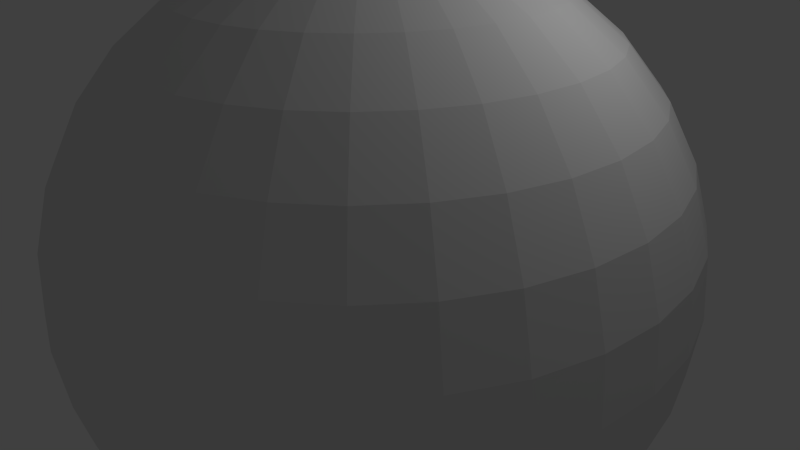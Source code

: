 # Source: bomb1.blend  (saved by Blender 2.59.0; exported with 4.5.12 LTS)
import bpy
from mathutils import Matrix  # noqa: F401  (used for matrix-valued properties, if any)

bpy.ops.wm.read_factory_settings(use_empty=True)
scene = bpy.context.scene
scene.name = 'Scene'

# ---- collections
col_collection_1 = bpy.data.collections.new('Collection 1'); scene.collection.children.link(col_collection_1)

# ---- world
world_world = bpy.data.worlds.new('World'); scene.world = world_world
world_world.color = (0.05088, 0.05088, 0.05088)
world_world.use_sun_shadow = False
world_world.sun_shadow_jitter_overblur = 0.0
world_world.cycles.sampling_method = 'MANUAL'
world_world.cycles.sample_map_resolution = 256

# ---- cameras
cam_camera = bpy.data.cameras.new('Camera')
cam_camera.clip_end = 100.0
cam_camera.lens = 35.0
cam_camera.ortho_scale = 7.314
cam_camera.dof.focus_distance = 0.0
cam_camera.dof.aperture_fstop = 128.0

# ---- lights
light_lamp = bpy.data.lights.new('Lamp', 'POINT')
light_lamp.transmission_factor = 0.0
light_lamp.cutoff_distance = 30.0
light_lamp.energy = 100.0
light_lamp.shadow_buffer_clip_start = 1.001
light_lamp.shadow_soft_size = 1.0
light_lamp.shadow_maximum_resolution = 0.006
light_lamp.use_absolute_resolution = True
light_lamp.cycles.use_multiple_importance_sampling = False

# ---- meshes
me_sphere = bpy.data.meshes.new('Sphere')
me_sphere.from_pydata([(0.0, 0.0, 1.0), (0.1913, 0.03806, -0.9808), (0.3753, 0.07466, -0.9239), (0.5449, 0.1084, -0.8315), (0.6935, 0.1379, -0.7071), (0.8155, 0.1622, -0.5556), (0.9061, 0.1802, -0.3827), (0.9619, 0.1913, -0.1951), (0.9808, 0.1951, 5.96e-08), (0.9619, 0.1913, 0.1951), (0.9061, 0.1802, 0.3827), (0.8155, 0.1622, 0.5556), (0.6935, 0.1379, 0.7071), (0.5449, 0.1084, 0.8315), (0.3753, 0.07466, 0.9239), (0.1913, 0.03806, 0.9808), (0.1802, 0.07466, 0.9808), (0.3536, 0.1464, 0.9239), (0.5133, 0.2126, 0.8315), (0.6533, 0.2706, 0.7071), (0.7682, 0.3182, 0.5556), (0.8536, 0.3536, 0.3827), (0.9061, 0.3753, 0.1951), (0.9239, 0.3827, 5.96e-08), (0.9061, 0.3753, -0.1951), (0.8536, 0.3536, -0.3827), (0.7682, 0.3182, -0.5556), (0.6533, 0.2706, -0.7071), (0.5133, 0.2126, -0.8315), (0.3536, 0.1464, -0.9239), (0.1802, 0.07466, -0.9808), (-3.01e-07, -1.247e-07, -1.0), (0.1622, 0.1084, -0.9808), (0.3182, 0.2126, -0.9239), (0.4619, 0.3087, -0.8315), (0.5879, 0.3928, -0.7071), (0.6913, 0.4619, -0.5556), (0.7682, 0.5133, -0.3827), (0.8155, 0.5449, -0.1951), (0.8315, 0.5556, 5.96e-08), (0.8155, 0.5449, 0.1951), (0.7682, 0.5133, 0.3827), (0.6913, 0.4619, 0.5556), (0.5879, 0.3928, 0.7071), (0.4619, 0.3087, 0.8315), (0.3182, 0.2126, 0.9239), (0.1622, 0.1084, 0.9808), (0.1379, 0.1379, 0.9808), (0.2706, 0.2706, 0.9239), (0.3928, 0.3928, 0.8315), (0.5, 0.5, 0.7071), (0.5879, 0.5879, 0.5556), (0.6533, 0.6533, 0.3827), (0.6935, 0.6935, 0.1951), (0.7071, 0.7071, 5.96e-08), (0.6935, 0.6935, -0.1951), (0.6533, 0.6533, -0.3827), (0.5879, 0.5879, -0.5556), (0.5, 0.5, -0.7071), (0.3928, 0.3928, -0.8315), (0.2706, 0.2706, -0.9239), (0.1379, 0.1379, -0.9808), (0.1084, 0.1622, -0.9808), (0.2126, 0.3182, -0.9239), (0.3087, 0.4619, -0.8315), (0.3928, 0.5879, -0.7071), (0.4619, 0.6913, -0.5556), (0.5133, 0.7682, -0.3827), (0.5449, 0.8155, -0.1951), (0.5556, 0.8315, 5.96e-08), (0.5449, 0.8155, 0.1951), (0.5133, 0.7682, 0.3827), (0.4619, 0.6913, 0.5556), (0.3928, 0.5879, 0.7071), (0.3087, 0.4619, 0.8315), (0.2126, 0.3182, 0.9239), (0.1084, 0.1622, 0.9808), (0.07466, 0.1802, 0.9808), (0.1464, 0.3536, 0.9239), (0.2126, 0.5133, 0.8315), (0.2706, 0.6533, 0.7071), (0.3182, 0.7682, 0.5556), (0.3536, 0.8536, 0.3827), (0.3753, 0.9061, 0.1951), (0.3827, 0.9239, 5.96e-08), (0.3753, 0.9061, -0.1951), (0.3536, 0.8536, -0.3827), (0.3182, 0.7682, -0.5556), (0.2706, 0.6533, -0.7071), (0.2126, 0.5133, -0.8315), (0.1464, 0.3536, -0.9239), (0.07466, 0.1802, -0.9808), (0.03806, 0.1913, -0.9808), (0.07466, 0.3753, -0.9239), (0.1084, 0.5449, -0.8315), (0.1379, 0.6935, -0.7071), (0.1622, 0.8155, -0.5556), (0.1802, 0.9061, -0.3827), (0.1913, 0.9619, -0.1951), (0.1951, 0.9808, 5.96e-08), (0.1913, 0.9619, 0.1951), (0.1802, 0.9061, 0.3827), (0.1622, 0.8155, 0.5556), (0.1379, 0.6935, 0.7071), (0.1084, 0.5449, 0.8315), (0.07466, 0.3753, 0.9239), (0.03806, 0.1913, 0.9808), (-1.118e-08, 0.1951, 0.9808), (-2.235e-08, 0.3827, 0.9239), (-5.215e-08, 0.5556, 0.8315), (1.49e-08, 0.7071, 0.7071), (-8.941e-08, 0.8315, 0.5556), (4.47e-08, 0.9239, 0.3827), (-8.941e-08, 0.9808, 0.1951), (-1.639e-07, 1.0, 5.96e-08), (-8.941e-08, 0.9808, -0.1951), (-7.451e-08, 0.9239, -0.3827), (-8.941e-08, 0.8315, -0.5556), (1.49e-08, 0.7071, -0.7071), (-1.49e-08, 0.5556, -0.8315), (-7.451e-09, 0.3827, -0.9239), (-1.118e-08, 0.1951, -0.9808), (-0.03806, 0.1913, -0.9808), (-0.07466, 0.3753, -0.9239), (-0.1084, 0.5449, -0.8315), (-0.1379, 0.6935, -0.7071), (-0.1622, 0.8155, -0.5556), (-0.1802, 0.9061, -0.3827), (-0.1913, 0.9619, -0.1951), (-0.1951, 0.9808, 5.96e-08), (-0.1913, 0.9619, 0.1951), (-0.1802, 0.9061, 0.3827), (-0.1622, 0.8155, 0.5556), (-0.1379, 0.6935, 0.7071), (-0.1084, 0.5449, 0.8315), (-0.07466, 0.3753, 0.9239), (-0.03806, 0.1913, 0.9808), (-0.07466, 0.1802, 0.9808), (-0.1464, 0.3536, 0.9239), (-0.2126, 0.5133, 0.8315), (-0.2706, 0.6533, 0.7071), (-0.3182, 0.7682, 0.5556), (-0.3536, 0.8536, 0.3827), (-0.3753, 0.9061, 0.1951), (-0.3827, 0.9239, 5.96e-08), (-0.3753, 0.9061, -0.1951), (-0.3536, 0.8536, -0.3827), (-0.3182, 0.7682, -0.5556), (-0.2706, 0.6533, -0.7071), (-0.2126, 0.5133, -0.8315), (-0.1464, 0.3536, -0.9239), (-0.07466, 0.1802, -0.9808), (-0.1084, 0.1622, -0.9808), (-0.2126, 0.3182, -0.9239), (-0.3087, 0.4619, -0.8315), (-0.3928, 0.5879, -0.7071), (-0.4619, 0.6913, -0.5556), (-0.5133, 0.7682, -0.3827), (-0.5449, 0.8155, -0.1951), (-0.5556, 0.8315, 5.96e-08), (-0.5449, 0.8155, 0.1951), (-0.5133, 0.7682, 0.3827), (-0.4619, 0.6913, 0.5556), (-0.3928, 0.5879, 0.7071), (-0.3087, 0.4619, 0.8315), (-0.2126, 0.3182, 0.9239), (-0.1084, 0.1622, 0.9808), (-0.1379, 0.1379, 0.9808), (-0.2706, 0.2706, 0.9239), (-0.3928, 0.3928, 0.8315), (-0.5, 0.5, 0.7071), (-0.5879, 0.5879, 0.5556), (-0.6533, 0.6533, 0.3827), (-0.6935, 0.6935, 0.1951), (-0.7071, 0.7071, 5.96e-08), (-0.6935, 0.6935, -0.1951), (-0.6533, 0.6533, -0.3827), (-0.5879, 0.5879, -0.5556), (-0.5, 0.5, -0.7071), (-0.3928, 0.3928, -0.8315), (-0.2706, 0.2706, -0.9239), (-0.1379, 0.1379, -0.9808), (-0.1622, 0.1084, -0.9808), (-0.3182, 0.2126, -0.9239), (-0.4619, 0.3087, -0.8315), (-0.5879, 0.3928, -0.7071), (-0.6913, 0.4619, -0.5556), (-0.7682, 0.5133, -0.3827), (-0.8155, 0.5449, -0.1951), (-0.8315, 0.5556, 5.96e-08), (-0.8155, 0.5449, 0.1951), (-0.7682, 0.5133, 0.3827), (-0.6913, 0.4619, 0.5556), (-0.5879, 0.3928, 0.7071), (-0.4619, 0.3087, 0.8315), (-0.3182, 0.2126, 0.9239), (-0.1622, 0.1084, 0.9808), (-0.1802, 0.07466, 0.9808), (-0.3536, 0.1464, 0.9239), (-0.5133, 0.2126, 0.8315), (-0.6533, 0.2706, 0.7071), (-0.7682, 0.3182, 0.5556), (-0.8536, 0.3536, 0.3827), (-0.9061, 0.3753, 0.1951), (-0.9239, 0.3827, 5.96e-08), (-0.9061, 0.3753, -0.1951), (-0.8536, 0.3536, -0.3827), (-0.7682, 0.3182, -0.5556), (-0.6533, 0.2706, -0.7071), (-0.5133, 0.2126, -0.8315), (-0.3536, 0.1464, -0.9239), (-0.1802, 0.07466, -0.9808), (-0.1913, 0.03806, -0.9808), (-0.3753, 0.07466, -0.9239), (-0.5449, 0.1084, -0.8315), (-0.6935, 0.1379, -0.7071), (-0.8155, 0.1622, -0.5556), (-0.9061, 0.1802, -0.3827), (-0.9619, 0.1913, -0.1951), (-0.9808, 0.1951, 5.96e-08), (-0.9619, 0.1913, 0.1951), (-0.9061, 0.1802, 0.3827), (-0.8155, 0.1622, 0.5556), (-0.6935, 0.1379, 0.7071), (-0.5449, 0.1084, 0.8315), (-0.3753, 0.07466, 0.9239), (-0.1913, 0.03806, 0.9808), (-0.1951, -7.451e-09, 0.9808), (-0.3827, -5.215e-08, 0.9239), (-0.5556, -9.686e-08, 0.8315), (-0.7071, -1.49e-08, 0.7071), (-0.8315, -1.043e-07, 0.5556), (-0.9239, 2.98e-08, 0.3827), (-0.9808, -1.341e-07, 0.1951), (-1.0, -3.278e-07, 5.96e-08), (-0.9808, -1.341e-07, -0.1951), (-0.9239, -4.47e-08, -0.3827), (-0.8315, -1.043e-07, -0.5556), (-0.7071, -1.49e-08, -0.7071), (-0.5556, -5.215e-08, -0.8315), (-0.3827, -7.451e-09, -0.9239), (-0.1951, -2.235e-08, -0.9808), (-0.1913, -0.03806, -0.9808), (-0.3753, -0.07466, -0.9239), (-0.5449, -0.1084, -0.8315), (-0.6935, -0.1379, -0.7071), (-0.8155, -0.1622, -0.5556), (-0.9061, -0.1802, -0.3827), (-0.9619, -0.1913, -0.1951), (-0.9808, -0.1951, 5.96e-08), (-0.9619, -0.1913, 0.1951), (-0.9061, -0.1802, 0.3827), (-0.8155, -0.1622, 0.5556), (-0.6935, -0.1379, 0.7071), (-0.5449, -0.1084, 0.8315), (-0.3753, -0.07466, 0.9239), (-0.1913, -0.03806, 0.9808), (-0.1802, -0.07466, 0.9808), (-0.3536, -0.1464, 0.9239), (-0.5133, -0.2126, 0.8315), (-0.6533, -0.2706, 0.7071), (-0.7682, -0.3182, 0.5556), (-0.8536, -0.3536, 0.3827), (-0.9061, -0.3753, 0.1951), (-0.9239, -0.3827, 5.96e-08), (-0.9061, -0.3753, -0.1951), (-0.8536, -0.3536, -0.3827), (-0.7682, -0.3182, -0.5556), (-0.6533, -0.2706, -0.7071), (-0.5133, -0.2126, -0.8315), (-0.3536, -0.1464, -0.9239), (-0.1802, -0.07466, -0.9808), (-0.1622, -0.1084, -0.9808), (-0.3182, -0.2126, -0.9239), (-0.4619, -0.3087, -0.8315), (-0.5879, -0.3928, -0.7071), (-0.6913, -0.4619, -0.5556), (-0.7682, -0.5133, -0.3827), (-0.8155, -0.5449, -0.1951), (-0.8315, -0.5556, 5.96e-08), (-0.8155, -0.5449, 0.1951), (-0.7682, -0.5133, 0.3827), (-0.6913, -0.4619, 0.5556), (-0.5879, -0.3928, 0.7071), (-0.4619, -0.3087, 0.8315), (-0.3182, -0.2126, 0.9239), (-0.1622, -0.1084, 0.9808), (-0.1379, -0.1379, 0.9808), (-0.2706, -0.2706, 0.9239), (-0.3928, -0.3928, 0.8315), (-0.5, -0.5, 0.7071), (-0.5879, -0.5879, 0.5556), (-0.6533, -0.6533, 0.3827), (-0.6935, -0.6935, 0.1951), (-0.7071, -0.7071, 5.96e-08), (-0.6935, -0.6935, -0.1951), (-0.6533, -0.6533, -0.3827), (-0.5879, -0.5879, -0.5556), (-0.5, -0.5, -0.7071), (-0.3928, -0.3928, -0.8315), (-0.2706, -0.2706, -0.9239), (-0.1379, -0.1379, -0.9808), (-0.1084, -0.1622, -0.9808), (-0.2126, -0.3182, -0.9239), (-0.3087, -0.4619, -0.8315), (-0.3928, -0.5879, -0.7071), (-0.4619, -0.6913, -0.5556), (-0.5133, -0.7682, -0.3827), (-0.5449, -0.8155, -0.1951), (-0.5556, -0.8315, 5.96e-08), (-0.5449, -0.8155, 0.1951), (-0.5133, -0.7682, 0.3827), (-0.4619, -0.6913, 0.5556), (-0.3928, -0.5879, 0.7071), (-0.3087, -0.4619, 0.8315), (-0.2126, -0.3182, 0.9239), (-0.1084, -0.1622, 0.9808), (-0.07466, -0.1802, 0.9808), (-0.1464, -0.3536, 0.9239), (-0.2126, -0.5133, 0.8315), (-0.2706, -0.6533, 0.7071), (-0.3182, -0.7682, 0.5556), (-0.3536, -0.8536, 0.3827), (-0.3753, -0.9061, 0.1951), (-0.3827, -0.9239, 5.96e-08), (-0.3753, -0.9061, -0.1951), (-0.3536, -0.8536, -0.3827), (-0.3182, -0.7682, -0.5556), (-0.2706, -0.6533, -0.7071), (-0.2126, -0.5133, -0.8315), (-0.1464, -0.3536, -0.9239), (-0.07466, -0.1802, -0.9808), (-0.03806, -0.1913, -0.9808), (-0.07466, -0.3753, -0.9239), (-0.1084, -0.5449, -0.8315), (-0.1379, -0.6935, -0.7071), (-0.1622, -0.8155, -0.5556), (-0.1802, -0.9061, -0.3827), (-0.1913, -0.9619, -0.1951), (-0.1951, -0.9808, 5.96e-08), (-0.1913, -0.9619, 0.1951), (-0.1802, -0.9061, 0.3827), (-0.1622, -0.8155, 0.5556), (-0.1379, -0.6935, 0.7071), (-0.1084, -0.5449, 0.8315), (-0.07466, -0.3753, 0.9239), (-0.03806, -0.1913, 0.9808), (1.863e-08, -0.1951, 0.9808), (5.215e-08, -0.3827, 0.9239), (1.49e-07, -0.5556, 0.8315), (2.98e-08, -0.7071, 0.7071), (1.043e-07, -0.8315, 0.5556), (1.49e-08, -0.9239, 0.3827), (2.682e-07, -0.9808, 0.1951), (4.47e-07, -1.0, 5.96e-08), (2.682e-07, -0.9808, -0.1951), (8.941e-08, -0.9239, -0.3827), (1.043e-07, -0.8315, -0.5556), (2.98e-08, -0.7071, -0.7071), (8.941e-08, -0.5556, -0.8315), (2.235e-08, -0.3827, -0.9239), (2.98e-08, -0.1951, -0.9808), (0.03806, -0.1913, -0.9808), (0.07466, -0.3753, -0.9239), (0.1084, -0.5449, -0.8315), (0.1379, -0.6935, -0.7071), (0.1622, -0.8155, -0.5556), (0.1802, -0.9061, -0.3827), (0.1913, -0.9619, -0.1951), (0.1951, -0.9808, 5.96e-08), (0.1913, -0.9619, 0.1951), (0.1802, -0.9061, 0.3827), (0.1622, -0.8155, 0.5556), (0.1379, -0.6935, 0.7071), (0.1084, -0.5449, 0.8315), (0.07466, -0.3753, 0.9239), (0.03806, -0.1913, 0.9808), (0.07466, -0.1802, 0.9808), (0.1464, -0.3536, 0.9239), (0.2126, -0.5133, 0.8315), (0.2706, -0.6533, 0.7071), (0.3182, -0.7682, 0.5556), (0.3536, -0.8536, 0.3827), (0.3753, -0.9061, 0.1951), (0.3827, -0.9239, 5.96e-08), (0.3753, -0.9061, -0.1951), (0.3536, -0.8536, -0.3827), (0.3182, -0.7682, -0.5556), (0.2706, -0.6533, -0.7071), (0.2126, -0.5133, -0.8315), (0.1464, -0.3536, -0.9239), (0.07466, -0.1802, -0.9808), (0.1084, -0.1622, -0.9808), (0.2126, -0.3182, -0.9239), (0.3087, -0.4619, -0.8315), (0.3928, -0.5879, -0.7071), (0.4619, -0.6913, -0.5556), (0.5133, -0.7682, -0.3827), (0.5449, -0.8155, -0.1951), (0.5556, -0.8315, 5.96e-08), (0.5449, -0.8155, 0.1951), (0.5133, -0.7682, 0.3827), (0.4619, -0.6913, 0.5556), (0.3928, -0.5879, 0.7071), (0.3087, -0.4619, 0.8315), (0.2126, -0.3182, 0.9239), (0.1084, -0.1622, 0.9808), (0.1379, -0.1379, 0.9808), (0.2706, -0.2706, 0.9239), (0.3928, -0.3928, 0.8315), (0.5, -0.5, 0.7071), (0.5879, -0.5879, 0.5556), (0.6533, -0.6533, 0.3827), (0.6935, -0.6935, 0.1951), (0.7071, -0.7071, 5.96e-08), (0.6935, -0.6935, -0.1951), (0.6533, -0.6533, -0.3827), (0.5879, -0.5879, -0.5556), (0.5, -0.5, -0.7071), (0.3928, -0.3928, -0.8315), (0.2706, -0.2706, -0.9239), (0.1379, -0.1379, -0.9808), (0.1622, -0.1084, -0.9808), (0.3182, -0.2126, -0.9239), (0.4619, -0.3087, -0.8315), (0.5879, -0.3928, -0.7071), (0.6913, -0.4619, -0.5556), (0.7682, -0.5133, -0.3827), (0.8155, -0.5449, -0.1951), (0.8315, -0.5556, 5.96e-08), (0.8155, -0.5449, 0.1951), (0.7682, -0.5133, 0.3827), (0.6913, -0.4619, 0.5556), (0.5879, -0.3928, 0.7071), (0.4619, -0.3087, 0.8315), (0.3182, -0.2126, 0.9239), (0.1622, -0.1084, 0.9808), (0.1802, -0.07466, 0.9808), (0.3536, -0.1464, 0.9239), (0.5133, -0.2126, 0.8315), (0.6533, -0.2706, 0.7071), (0.7682, -0.3182, 0.5556), (0.8536, -0.3536, 0.3827), (0.9061, -0.3753, 0.1951), (0.9239, -0.3827, 5.96e-08), (0.9061, -0.3753, -0.1951), (0.8536, -0.3536, -0.3827), (0.7682, -0.3182, -0.5556), (0.6533, -0.2706, -0.7071), (0.5133, -0.2126, -0.8315), (0.3536, -0.1464, -0.9239), (0.1802, -0.07466, -0.9808), (0.1913, -0.03806, -0.9808), (0.3753, -0.07466, -0.9239), (0.5449, -0.1084, -0.8315), (0.6935, -0.1379, -0.7071), (0.8155, -0.1622, -0.5556), (0.9061, -0.1802, -0.3827), (0.9619, -0.1913, -0.1951), (0.9808, -0.1951, 5.96e-08), (0.9619, -0.1913, 0.1951), (0.9061, -0.1802, 0.3827), (0.8155, -0.1622, 0.5556), (0.6935, -0.1379, 0.7071), (0.5449, -0.1084, 0.8315), (0.3753, -0.07466, 0.9239), (0.1913, -0.03806, 0.9808), (0.1951, 1.49e-08, 0.9808), (0.3827, 6.706e-08, 0.9239), (0.5556, 2.161e-07, 0.8315), (0.7071, 8.941e-08, 0.7071), (0.8315, 1.341e-07, 0.5556), (0.9239, 5.96e-08, 0.3827), (0.9808, 2.831e-07, 0.1951), (1.0, 4.768e-07, 5.96e-08), (0.9808, 2.831e-07, -0.1951), (0.9239, 1.788e-07, -0.3827), (0.8315, 1.341e-07, -0.5556), (0.7071, 8.941e-08, -0.7071), (0.5556, 1.49e-07, -0.8315), (0.3827, 5.215e-08, -0.9239), (0.1951, 4.098e-08, -0.9808)], [], [(481, 31, 1), (480, 481, 1, 2), (479, 480, 2, 3), (478, 479, 3, 4), (477, 478, 4, 5), (476, 477, 5, 6), (475, 476, 6, 7), (474, 475, 7, 8), (473, 474, 8, 9), (472, 473, 9, 10), (471, 472, 10, 11), (470, 471, 11, 12), (469, 470, 12, 13), (468, 469, 13, 14), (467, 468, 14, 15), (0, 467, 15), (0, 15, 16), (15, 14, 17, 16), (14, 13, 18, 17), (13, 12, 19, 18), (12, 11, 20, 19), (11, 10, 21, 20), (10, 9, 22, 21), (9, 8, 23, 22), (8, 7, 24, 23), (7, 6, 25, 24), (6, 5, 26, 25), (5, 4, 27, 26), (4, 3, 28, 27), (3, 2, 29, 28), (2, 1, 30, 29), (1, 31, 30), (30, 31, 32), (29, 30, 32, 33), (28, 29, 33, 34), (27, 28, 34, 35), (26, 27, 35, 36), (25, 26, 36, 37), (24, 25, 37, 38), (23, 24, 38, 39), (22, 23, 39, 40), (21, 22, 40, 41), (20, 21, 41, 42), (19, 20, 42, 43), (18, 19, 43, 44), (17, 18, 44, 45), (16, 17, 45, 46), (0, 16, 46), (0, 46, 47), (46, 45, 48, 47), (45, 44, 49, 48), (44, 43, 50, 49), (43, 42, 51, 50), (42, 41, 52, 51), (41, 40, 53, 52), (40, 39, 54, 53), (39, 38, 55, 54), (38, 37, 56, 55), (37, 36, 57, 56), (36, 35, 58, 57), (35, 34, 59, 58), (34, 33, 60, 59), (33, 32, 61, 60), (32, 31, 61), (61, 31, 62), (60, 61, 62, 63), (59, 60, 63, 64), (58, 59, 64, 65), (57, 58, 65, 66), (56, 57, 66, 67), (55, 56, 67, 68), (54, 55, 68, 69), (53, 54, 69, 70), (52, 53, 70, 71), (51, 52, 71, 72), (50, 51, 72, 73), (49, 50, 73, 74), (48, 49, 74, 75), (47, 48, 75, 76), (0, 47, 76), (0, 76, 77), (76, 75, 78, 77), (75, 74, 79, 78), (74, 73, 80, 79), (73, 72, 81, 80), (72, 71, 82, 81), (71, 70, 83, 82), (70, 69, 84, 83), (69, 68, 85, 84), (68, 67, 86, 85), (67, 66, 87, 86), (66, 65, 88, 87), (65, 64, 89, 88), (64, 63, 90, 89), (63, 62, 91, 90), (62, 31, 91), (91, 31, 92), (90, 91, 92, 93), (89, 90, 93, 94), (88, 89, 94, 95), (87, 88, 95, 96), (86, 87, 96, 97), (85, 86, 97, 98), (84, 85, 98, 99), (83, 84, 99, 100), (82, 83, 100, 101), (81, 82, 101, 102), (80, 81, 102, 103), (79, 80, 103, 104), (78, 79, 104, 105), (77, 78, 105, 106), (0, 77, 106), (0, 106, 107), (106, 105, 108, 107), (105, 104, 109, 108), (104, 103, 110, 109), (103, 102, 111, 110), (102, 101, 112, 111), (101, 100, 113, 112), (100, 99, 114, 113), (99, 98, 115, 114), (98, 97, 116, 115), (97, 96, 117, 116), (96, 95, 118, 117), (95, 94, 119, 118), (94, 93, 120, 119), (93, 92, 121, 120), (92, 31, 121), (121, 31, 122), (120, 121, 122, 123), (119, 120, 123, 124), (118, 119, 124, 125), (117, 118, 125, 126), (116, 117, 126, 127), (115, 116, 127, 128), (114, 115, 128, 129), (113, 114, 129, 130), (112, 113, 130, 131), (111, 112, 131, 132), (110, 111, 132, 133), (109, 110, 133, 134), (108, 109, 134, 135), (107, 108, 135, 136), (0, 107, 136), (0, 136, 137), (136, 135, 138, 137), (135, 134, 139, 138), (134, 133, 140, 139), (133, 132, 141, 140), (132, 131, 142, 141), (131, 130, 143, 142), (130, 129, 144, 143), (129, 128, 145, 144), (128, 127, 146, 145), (127, 126, 147, 146), (126, 125, 148, 147), (125, 124, 149, 148), (124, 123, 150, 149), (123, 122, 151, 150), (122, 31, 151), (151, 31, 152), (150, 151, 152, 153), (149, 150, 153, 154), (148, 149, 154, 155), (147, 148, 155, 156), (146, 147, 156, 157), (145, 146, 157, 158), (144, 145, 158, 159), (143, 144, 159, 160), (142, 143, 160, 161), (141, 142, 161, 162), (140, 141, 162, 163), (139, 140, 163, 164), (138, 139, 164, 165), (137, 138, 165, 166), (0, 137, 166), (0, 166, 167), (166, 165, 168, 167), (165, 164, 169, 168), (164, 163, 170, 169), (163, 162, 171, 170), (162, 161, 172, 171), (161, 160, 173, 172), (160, 159, 174, 173), (159, 158, 175, 174), (158, 157, 176, 175), (157, 156, 177, 176), (156, 155, 178, 177), (155, 154, 179, 178), (154, 153, 180, 179), (153, 152, 181, 180), (152, 31, 181), (181, 31, 182), (180, 181, 182, 183), (179, 180, 183, 184), (178, 179, 184, 185), (177, 178, 185, 186), (176, 177, 186, 187), (175, 176, 187, 188), (174, 175, 188, 189), (173, 174, 189, 190), (172, 173, 190, 191), (171, 172, 191, 192), (170, 171, 192, 193), (169, 170, 193, 194), (168, 169, 194, 195), (167, 168, 195, 196), (0, 167, 196), (0, 196, 197), (196, 195, 198, 197), (195, 194, 199, 198), (194, 193, 200, 199), (193, 192, 201, 200), (192, 191, 202, 201), (191, 190, 203, 202), (190, 189, 204, 203), (189, 188, 205, 204), (188, 187, 206, 205), (187, 186, 207, 206), (186, 185, 208, 207), (185, 184, 209, 208), (184, 183, 210, 209), (183, 182, 211, 210), (182, 31, 211), (211, 31, 212), (210, 211, 212, 213), (209, 210, 213, 214), (208, 209, 214, 215), (207, 208, 215, 216), (206, 207, 216, 217), (205, 206, 217, 218), (204, 205, 218, 219), (203, 204, 219, 220), (202, 203, 220, 221), (201, 202, 221, 222), (200, 201, 222, 223), (199, 200, 223, 224), (198, 199, 224, 225), (197, 198, 225, 226), (0, 197, 226), (0, 226, 227), (226, 225, 228, 227), (225, 224, 229, 228), (224, 223, 230, 229), (223, 222, 231, 230), (222, 221, 232, 231), (221, 220, 233, 232), (220, 219, 234, 233), (219, 218, 235, 234), (218, 217, 236, 235), (217, 216, 237, 236), (216, 215, 238, 237), (215, 214, 239, 238), (214, 213, 240, 239), (213, 212, 241, 240), (212, 31, 241), (241, 31, 242), (240, 241, 242, 243), (239, 240, 243, 244), (238, 239, 244, 245), (237, 238, 245, 246), (236, 237, 246, 247), (235, 236, 247, 248), (234, 235, 248, 249), (233, 234, 249, 250), (232, 233, 250, 251), (231, 232, 251, 252), (230, 231, 252, 253), (229, 230, 253, 254), (228, 229, 254, 255), (227, 228, 255, 256), (0, 227, 256), (0, 256, 257), (256, 255, 258, 257), (255, 254, 259, 258), (254, 253, 260, 259), (253, 252, 261, 260), (252, 251, 262, 261), (251, 250, 263, 262), (250, 249, 264, 263), (249, 248, 265, 264), (248, 247, 266, 265), (247, 246, 267, 266), (246, 245, 268, 267), (245, 244, 269, 268), (244, 243, 270, 269), (243, 242, 271, 270), (242, 31, 271), (271, 31, 272), (270, 271, 272, 273), (269, 270, 273, 274), (268, 269, 274, 275), (267, 268, 275, 276), (266, 267, 276, 277), (265, 266, 277, 278), (264, 265, 278, 279), (263, 264, 279, 280), (262, 263, 280, 281), (261, 262, 281, 282), (260, 261, 282, 283), (259, 260, 283, 284), (258, 259, 284, 285), (257, 258, 285, 286), (0, 257, 286), (0, 286, 287), (286, 285, 288, 287), (285, 284, 289, 288), (284, 283, 290, 289), (283, 282, 291, 290), (282, 281, 292, 291), (281, 280, 293, 292), (280, 279, 294, 293), (279, 278, 295, 294), (278, 277, 296, 295), (277, 276, 297, 296), (276, 275, 298, 297), (275, 274, 299, 298), (274, 273, 300, 299), (273, 272, 301, 300), (272, 31, 301), (301, 31, 302), (300, 301, 302, 303), (299, 300, 303, 304), (298, 299, 304, 305), (297, 298, 305, 306), (296, 297, 306, 307), (295, 296, 307, 308), (294, 295, 308, 309), (293, 294, 309, 310), (292, 293, 310, 311), (291, 292, 311, 312), (290, 291, 312, 313), (289, 290, 313, 314), (288, 289, 314, 315), (287, 288, 315, 316), (0, 287, 316), (0, 316, 317), (316, 315, 318, 317), (315, 314, 319, 318), (314, 313, 320, 319), (313, 312, 321, 320), (312, 311, 322, 321), (311, 310, 323, 322), (310, 309, 324, 323), (309, 308, 325, 324), (308, 307, 326, 325), (307, 306, 327, 326), (306, 305, 328, 327), (305, 304, 329, 328), (304, 303, 330, 329), (303, 302, 331, 330), (302, 31, 331), (331, 31, 332), (330, 331, 332, 333), (329, 330, 333, 334), (328, 329, 334, 335), (327, 328, 335, 336), (326, 327, 336, 337), (325, 326, 337, 338), (324, 325, 338, 339), (323, 324, 339, 340), (322, 323, 340, 341), (321, 322, 341, 342), (320, 321, 342, 343), (319, 320, 343, 344), (318, 319, 344, 345), (317, 318, 345, 346), (0, 317, 346), (0, 346, 347), (346, 345, 348, 347), (345, 344, 349, 348), (344, 343, 350, 349), (343, 342, 351, 350), (342, 341, 352, 351), (341, 340, 353, 352), (340, 339, 354, 353), (339, 338, 355, 354), (338, 337, 356, 355), (337, 336, 357, 356), (336, 335, 358, 357), (335, 334, 359, 358), (334, 333, 360, 359), (333, 332, 361, 360), (332, 31, 361), (361, 31, 362), (360, 361, 362, 363), (359, 360, 363, 364), (358, 359, 364, 365), (357, 358, 365, 366), (356, 357, 366, 367), (355, 356, 367, 368), (354, 355, 368, 369), (353, 354, 369, 370), (352, 353, 370, 371), (351, 352, 371, 372), (350, 351, 372, 373), (349, 350, 373, 374), (348, 349, 374, 375), (347, 348, 375, 376), (0, 347, 376), (0, 376, 377), (376, 375, 378, 377), (375, 374, 379, 378), (374, 373, 380, 379), (373, 372, 381, 380), (372, 371, 382, 381), (371, 370, 383, 382), (370, 369, 384, 383), (369, 368, 385, 384), (368, 367, 386, 385), (367, 366, 387, 386), (366, 365, 388, 387), (365, 364, 389, 388), (364, 363, 390, 389), (363, 362, 391, 390), (362, 31, 391), (391, 31, 392), (390, 391, 392, 393), (389, 390, 393, 394), (388, 389, 394, 395), (387, 388, 395, 396), (386, 387, 396, 397), (385, 386, 397, 398), (384, 385, 398, 399), (383, 384, 399, 400), (382, 383, 400, 401), (381, 382, 401, 402), (380, 381, 402, 403), (379, 380, 403, 404), (378, 379, 404, 405), (377, 378, 405, 406), (0, 377, 406), (0, 406, 407), (406, 405, 408, 407), (405, 404, 409, 408), (404, 403, 410, 409), (403, 402, 411, 410), (402, 401, 412, 411), (401, 400, 413, 412), (400, 399, 414, 413), (399, 398, 415, 414), (398, 397, 416, 415), (397, 396, 417, 416), (396, 395, 418, 417), (395, 394, 419, 418), (394, 393, 420, 419), (393, 392, 421, 420), (392, 31, 421), (421, 31, 422), (420, 421, 422, 423), (419, 420, 423, 424), (418, 419, 424, 425), (417, 418, 425, 426), (416, 417, 426, 427), (415, 416, 427, 428), (414, 415, 428, 429), (413, 414, 429, 430), (412, 413, 430, 431), (411, 412, 431, 432), (410, 411, 432, 433), (409, 410, 433, 434), (408, 409, 434, 435), (407, 408, 435, 436), (0, 407, 436), (0, 436, 437), (436, 435, 438, 437), (435, 434, 439, 438), (434, 433, 440, 439), (433, 432, 441, 440), (432, 431, 442, 441), (431, 430, 443, 442), (430, 429, 444, 443), (429, 428, 445, 444), (428, 427, 446, 445), (427, 426, 447, 446), (426, 425, 448, 447), (425, 424, 449, 448), (424, 423, 450, 449), (423, 422, 451, 450), (422, 31, 451), (451, 31, 452), (450, 451, 452, 453), (449, 450, 453, 454), (448, 449, 454, 455), (447, 448, 455, 456), (446, 447, 456, 457), (445, 446, 457, 458), (444, 445, 458, 459), (443, 444, 459, 460), (442, 443, 460, 461), (441, 442, 461, 462), (440, 441, 462, 463), (439, 440, 463, 464), (438, 439, 464, 465), (437, 438, 465, 466), (0, 437, 466), (0, 466, 467), (466, 465, 468, 467), (465, 464, 469, 468), (464, 463, 470, 469), (463, 462, 471, 470), (462, 461, 472, 471), (461, 460, 473, 472), (460, 459, 474, 473), (459, 458, 475, 474), (458, 457, 476, 475), (457, 456, 477, 476), (456, 455, 478, 477), (455, 454, 479, 478), (454, 453, 480, 479), (453, 452, 481, 480), (452, 31, 481)])
_uv = me_sphere.uv_layers.new(name='UVTex')
_uv.uv.foreach_set('vector', [0.2461, 0.6667, 0.2319, 0.7052, 0.2386, 0.6645, 0.2575, 0.629, 0.2461, 0.6667, 0.2386, 0.6645, 0.2429, 0.6248, 0.2658, 0.5937, 0.2575, 0.629, 0.2429, 0.6248, 0.2447, 0.5875, 0.2707, 0.562, 0.2658, 0.5937, 0.2447, 0.5875, 0.2437, 0.5541, 0.4049, 0.2327, 0.4006, 0.2028, 0.4268, 0.1911, 0.4357, 0.219, 0.4131, 0.2665, 0.4049, 0.2327, 0.4357, 0.219, 0.4473, 0.2513, 0.4247, 0.3031, 0.4131, 0.2665, 0.4473, 0.2513, 0.461, 0.2869, 0.4393, 0.3409, 0.4247, 0.3031, 0.461, 0.2869, 0.4764, 0.3244, 0.4564, 0.3785, 0.4393, 0.3409, 0.4764, 0.3244, 0.4928, 0.3623, 0.4754, 0.4144, 0.4564, 0.3785, 0.4928, 0.3623, 0.5096, 0.3992, 0.4954, 0.4474, 0.4754, 0.4144, 0.5096, 0.3992, 0.5262, 0.4337, 0.5157, 0.4761, 0.4954, 0.4474, 0.5262, 0.4337, 0.5419, 0.4644, 0.5356, 0.4993, 0.5157, 0.4761, 0.5419, 0.4644, 0.5562, 0.4902, 0.4312, 0.7339, 0.3991, 0.7449, 0.3904, 0.7245, 0.4252, 0.7199, 0.4662, 0.7195, 0.4312, 0.7339, 0.4252, 0.7199, 0.4631, 0.7123, 0.5025, 0.7021, 0.4662, 0.7195, 0.4631, 0.7123, 0.5025, 0.7021, 0.4631, 0.7123, 0.4615, 0.7047, 0.4631, 0.7123, 0.4252, 0.7199, 0.4222, 0.705, 0.4615, 0.7047, 0.4252, 0.7199, 0.3904, 0.7245, 0.3859, 0.7029, 0.4222, 0.705, 0.5562, 0.4902, 0.5419, 0.4644, 0.5688, 0.453, 0.5773, 0.4813, 0.5419, 0.4644, 0.5262, 0.4337, 0.5578, 0.4203, 0.5688, 0.453, 0.5262, 0.4337, 0.5096, 0.3992, 0.5448, 0.3844, 0.5578, 0.4203, 0.5096, 0.3992, 0.4928, 0.3623, 0.5301, 0.3465, 0.5448, 0.3844, 0.4928, 0.3623, 0.4764, 0.3244, 0.5144, 0.3083, 0.5301, 0.3465, 0.4764, 0.3244, 0.461, 0.2869, 0.4983, 0.2712, 0.5144, 0.3083, 0.461, 0.2869, 0.4473, 0.2513, 0.4824, 0.2365, 0.4983, 0.2712, 0.4473, 0.2513, 0.4357, 0.219, 0.4674, 0.2056, 0.4824, 0.2365, 0.4357, 0.219, 0.4268, 0.1911, 0.4537, 0.1798, 0.4674, 0.2056, 0.2437, 0.5541, 0.2447, 0.5875, 0.2226, 0.5857, 0.2157, 0.5518, 0.2447, 0.5875, 0.2429, 0.6248, 0.2278, 0.6235, 0.2226, 0.5857, 0.2429, 0.6248, 0.2386, 0.6645, 0.2309, 0.6639, 0.2278, 0.6235, 0.2386, 0.6645, 0.2319, 0.7052, 0.2309, 0.6639, 0.2309, 0.6639, 0.2319, 0.7052, 0.2232, 0.6648, 0.2278, 0.6235, 0.2309, 0.6639, 0.2232, 0.6648, 0.2126, 0.6254, 0.2226, 0.5857, 0.2278, 0.6235, 0.2126, 0.6254, 0.2006, 0.5884, 0.2157, 0.5518, 0.2226, 0.5857, 0.2006, 0.5884, 0.1877, 0.5552, 0.4674, 0.2056, 0.4537, 0.1798, 0.4803, 0.1692, 0.4987, 0.1932, 0.4824, 0.2365, 0.4674, 0.2056, 0.4987, 0.1932, 0.5172, 0.2226, 0.4983, 0.2712, 0.4824, 0.2365, 0.5172, 0.2226, 0.5353, 0.2565, 0.5144, 0.3083, 0.4983, 0.2712, 0.5353, 0.2565, 0.5521, 0.2933, 0.5301, 0.3465, 0.5144, 0.3083, 0.5521, 0.2933, 0.567, 0.3319, 0.5448, 0.3844, 0.5301, 0.3465, 0.567, 0.3319, 0.5796, 0.3705, 0.5578, 0.4203, 0.5448, 0.3844, 0.5796, 0.3705, 0.5892, 0.4079, 0.5688, 0.453, 0.5578, 0.4203, 0.5892, 0.4079, 0.5955, 0.4424, 0.3859, 0.7029, 0.3542, 0.6985, 0.3543, 0.6705, 0.386, 0.6808, 0.4222, 0.705, 0.3859, 0.7029, 0.386, 0.6808, 0.4222, 0.6898, 0.4615, 0.7047, 0.4222, 0.705, 0.4222, 0.6898, 0.4616, 0.697, 0.5025, 0.7021, 0.4615, 0.7047, 0.4616, 0.697, 0.5025, 0.7021, 0.4616, 0.697, 0.4632, 0.6894, 0.4616, 0.697, 0.4222, 0.6898, 0.4254, 0.6749, 0.4632, 0.6894, 0.4222, 0.6898, 0.386, 0.6808, 0.3906, 0.6592, 0.4254, 0.6749, 0.386, 0.6808, 0.3543, 0.6705, 0.36, 0.6429, 0.3906, 0.6592, 0.5955, 0.4424, 0.5892, 0.4079, 0.6189, 0.3968, 0.6208, 0.433, 0.5892, 0.4079, 0.5796, 0.3705, 0.6126, 0.3582, 0.6189, 0.3968, 0.5796, 0.3705, 0.567, 0.3319, 0.6022, 0.3188, 0.6126, 0.3582, 0.567, 0.3319, 0.5521, 0.2933, 0.5879, 0.28, 0.6022, 0.3188, 0.5521, 0.2933, 0.5353, 0.2565, 0.5704, 0.2434, 0.5879, 0.28, 0.5353, 0.2565, 0.5172, 0.2226, 0.5503, 0.2103, 0.5704, 0.2434, 0.5172, 0.2226, 0.4987, 0.1932, 0.5285, 0.1821, 0.5503, 0.2103, 0.1743, 0.5272, 0.1877, 0.5552, 0.1607, 0.5642, 0.1426, 0.5378, 0.1877, 0.5552, 0.2006, 0.5884, 0.1794, 0.5954, 0.1607, 0.5642, 0.2006, 0.5884, 0.2126, 0.6254, 0.198, 0.6303, 0.1794, 0.5954, 0.2126, 0.6254, 0.2232, 0.6648, 0.2157, 0.6673, 0.198, 0.6303, 0.2232, 0.6648, 0.2319, 0.7052, 0.2157, 0.6673, 0.2157, 0.6673, 0.2319, 0.7052, 0.2089, 0.6712, 0.198, 0.6303, 0.2157, 0.6673, 0.2089, 0.6712, 0.1846, 0.638, 0.1794, 0.5954, 0.198, 0.6303, 0.1846, 0.638, 0.1599, 0.6066, 0.1607, 0.5642, 0.1794, 0.5954, 0.1599, 0.6066, 0.1359, 0.5785, 0.1426, 0.5378, 0.1607, 0.5642, 0.1359, 0.5785, 0.1133, 0.5545, 0.5503, 0.2103, 0.5285, 0.1821, 0.5555, 0.1728, 0.5804, 0.2, 0.5704, 0.2434, 0.5503, 0.2103, 0.5804, 0.2, 0.6023, 0.2324, 0.5879, 0.28, 0.5704, 0.2434, 0.6023, 0.2324, 0.6204, 0.2688, 0.6022, 0.3188, 0.5879, 0.28, 0.6204, 0.2688, 0.6341, 0.3078, 0.6126, 0.3582, 0.6022, 0.3188, 0.6341, 0.3078, 0.6427, 0.3479, 0.6189, 0.3968, 0.6126, 0.3582, 0.6427, 0.3479, 0.646, 0.3875, 0.6208, 0.433, 0.6189, 0.3968, 0.646, 0.3875, 0.6438, 0.4251, 0.3906, 0.6592, 0.36, 0.6429, 0.3713, 0.6171, 0.3994, 0.6389, 0.4254, 0.6749, 0.3906, 0.6592, 0.3994, 0.6389, 0.4315, 0.6609, 0.4632, 0.6894, 0.4254, 0.6749, 0.4315, 0.6609, 0.4663, 0.6822, 0.5025, 0.7021, 0.4632, 0.6894, 0.4663, 0.6822, 0.5025, 0.7021, 0.4663, 0.6822, 0.4708, 0.6758, 0.4663, 0.6822, 0.4315, 0.6609, 0.4403, 0.6483, 0.4708, 0.6758, 0.4315, 0.6609, 0.3994, 0.6389, 0.4122, 0.6206, 0.4403, 0.6483, 0.3994, 0.6389, 0.3713, 0.6171, 0.3876, 0.5938, 0.4122, 0.6206, 0.3713, 0.6171, 0.3482, 0.5962, 0.3674, 0.5689, 0.3876, 0.5938, 0.646, 0.3875, 0.6427, 0.3479, 0.6687, 0.3399, 0.6693, 0.3803, 0.6427, 0.3479, 0.6341, 0.3078, 0.6616, 0.2993, 0.6687, 0.3399, 0.6341, 0.3078, 0.6204, 0.2688, 0.6485, 0.2602, 0.6616, 0.2993, 0.6204, 0.2688, 0.6023, 0.2324, 0.6299, 0.2239, 0.6485, 0.2602, 0.6023, 0.2324, 0.5804, 0.2, 0.6063, 0.192, 0.6299, 0.2239, 0.09323, 0.5358, 0.1133, 0.5545, 0.08771, 0.5768, 0.06475, 0.5605, 0.1133, 0.5545, 0.1359, 0.5785, 0.1141, 0.5974, 0.08771, 0.5768, 0.1359, 0.5785, 0.1599, 0.6066, 0.1428, 0.6215, 0.1141, 0.5974, 0.1599, 0.6066, 0.1846, 0.638, 0.1728, 0.6482, 0.1428, 0.6215, 0.1846, 0.638, 0.2089, 0.6712, 0.2029, 0.6764, 0.1728, 0.6482, 0.2089, 0.6712, 0.2319, 0.7052, 0.2029, 0.6764, 0.2029, 0.6764, 0.2319, 0.7052, 0.1979, 0.6828, 0.1728, 0.6482, 0.2029, 0.6764, 0.1979, 0.6828, 0.1631, 0.6606, 0.1428, 0.6215, 0.1728, 0.6482, 0.1631, 0.6606, 0.1287, 0.6395, 0.1141, 0.5974, 0.1428, 0.6215, 0.1287, 0.6395, 0.09616, 0.6203, 0.08771, 0.5768, 0.1141, 0.5974, 0.09616, 0.6203, 0.06666, 0.6037, 0.06475, 0.5605, 0.08771, 0.5768, 0.06666, 0.6037, 0.04135, 0.5904, 0.8328, 0.2154, 0.8728, 0.225, 0.8698, 0.252, 0.8296, 0.244, 0.7916, 0.2119, 0.8328, 0.2154, 0.8296, 0.244, 0.7884, 0.2411, 0.7509, 0.2146, 0.7916, 0.2119, 0.7884, 0.2411, 0.7478, 0.2433, 0.7123, 0.2236, 0.7509, 0.2146, 0.7478, 0.2433, 0.7093, 0.2505, 0.3674, 0.5689, 0.3524, 0.5468, 0.3795, 0.521, 0.3918, 0.5456, 0.3876, 0.5938, 0.3674, 0.5689, 0.3918, 0.5456, 0.4083, 0.574, 0.4122, 0.6206, 0.3876, 0.5938, 0.4083, 0.574, 0.4285, 0.6051, 0.4403, 0.6483, 0.4122, 0.6206, 0.4285, 0.6051, 0.4515, 0.6376, 0.4708, 0.6758, 0.4403, 0.6483, 0.4515, 0.6376, 0.4765, 0.6704, 0.5025, 0.7021, 0.4708, 0.6758, 0.4765, 0.6704, 0.5025, 0.7021, 0.4765, 0.6704, 0.4832, 0.6661, 0.4765, 0.6704, 0.4515, 0.6376, 0.4647, 0.6292, 0.4832, 0.6661, 0.4515, 0.6376, 0.4285, 0.6051, 0.4476, 0.5929, 0.4647, 0.6292, 0.4285, 0.6051, 0.4083, 0.574, 0.4327, 0.5585, 0.4476, 0.5929, 0.4083, 0.574, 0.3918, 0.5456, 0.4204, 0.5274, 0.4327, 0.5585, 0.6745, 0.2626, 0.7093, 0.2505, 0.7069, 0.2822, 0.6723, 0.2911, 0.7093, 0.2505, 0.7478, 0.2433, 0.7452, 0.2769, 0.7069, 0.2822, 0.7478, 0.2433, 0.7884, 0.2411, 0.7857, 0.2754, 0.7452, 0.2769, 0.7884, 0.2411, 0.8296, 0.244, 0.827, 0.2777, 0.7857, 0.2754, 0.8296, 0.244, 0.8698, 0.252, 0.8673, 0.2837, 0.827, 0.2777, 0.8698, 0.252, 0.9075, 0.2647, 0.9053, 0.2933, 0.8673, 0.2837, 0.06666, 0.6037, 0.09616, 0.6203, 0.08284, 0.6462, 0.051, 0.6342, 0.09616, 0.6203, 0.1287, 0.6395, 0.1182, 0.6599, 0.08284, 0.6462, 0.1287, 0.6395, 0.1631, 0.6606, 0.1559, 0.6746, 0.1182, 0.6599, 0.1631, 0.6606, 0.1979, 0.6828, 0.1942, 0.6899, 0.1559, 0.6746, 0.1979, 0.6828, 0.2319, 0.7052, 0.1942, 0.6899, 0.1942, 0.6899, 0.2319, 0.7052, 0.192, 0.6977, 0.1559, 0.6746, 0.1942, 0.6899, 0.192, 0.6977, 0.1514, 0.6898, 0.1182, 0.6599, 0.1559, 0.6746, 0.1514, 0.6898, 0.1118, 0.6819, 0.08284, 0.6462, 0.1182, 0.6599, 0.1118, 0.6819, 0.07462, 0.6743, 0.051, 0.6342, 0.08284, 0.6462, 0.07462, 0.6743, 0.04133, 0.6672, 0.8673, 0.2837, 0.9053, 0.2933, 0.9036, 0.325, 0.8655, 0.319, 0.827, 0.2777, 0.8673, 0.2837, 0.8655, 0.319, 0.8251, 0.3151, 0.7857, 0.2754, 0.827, 0.2777, 0.8251, 0.3151, 0.7838, 0.3136, 0.7452, 0.2769, 0.7857, 0.2754, 0.7838, 0.3136, 0.7433, 0.3144, 0.7069, 0.2822, 0.7452, 0.2769, 0.7433, 0.3144, 0.7051, 0.3175, 0.6723, 0.2911, 0.7069, 0.2822, 0.7051, 0.3175, 0.6707, 0.3228, 0.4327, 0.5585, 0.4204, 0.5274, 0.4522, 0.5148, 0.4597, 0.5478, 0.4476, 0.5929, 0.4327, 0.5585, 0.4597, 0.5478, 0.4688, 0.5845, 0.4647, 0.6292, 0.4476, 0.5929, 0.4688, 0.5845, 0.4793, 0.6234, 0.4832, 0.6661, 0.4647, 0.6292, 0.4793, 0.6234, 0.4907, 0.6631, 0.5025, 0.7021, 0.4832, 0.6661, 0.4907, 0.6631, 0.5025, 0.7021, 0.4907, 0.6631, 0.4986, 0.6617, 0.4907, 0.6631, 0.4793, 0.6234, 0.4948, 0.6205, 0.4986, 0.6617, 0.4793, 0.6234, 0.4688, 0.5845, 0.4914, 0.5803, 0.4948, 0.6205, 0.4688, 0.5845, 0.4597, 0.5478, 0.4884, 0.5424, 0.4914, 0.5803, 0.4597, 0.5478, 0.4522, 0.5148, 0.4859, 0.5085, 0.4884, 0.5424, 0.6707, 0.3228, 0.7051, 0.3175, 0.704, 0.3549, 0.6697, 0.3565, 0.7051, 0.3175, 0.7433, 0.3144, 0.7421, 0.3541, 0.704, 0.3549, 0.7433, 0.3144, 0.7838, 0.3136, 0.7826, 0.3541, 0.7421, 0.3541, 0.7838, 0.3136, 0.8251, 0.3151, 0.8239, 0.3549, 0.7826, 0.3541, 0.8251, 0.3151, 0.8655, 0.319, 0.8644, 0.3564, 0.8239, 0.3549, 0.8655, 0.319, 0.9036, 0.325, 0.9026, 0.3587, 0.8644, 0.3564, 0.9036, 0.325, 0.9379, 0.3329, 0.937, 0.3616, 0.9026, 0.3587, 0.07462, 0.6743, 0.1118, 0.6819, 0.1096, 0.7047, 0.07181, 0.7033, 0.1118, 0.6819, 0.1514, 0.6898, 0.1499, 0.7055, 0.1096, 0.7047, 0.1514, 0.6898, 0.192, 0.6977, 0.1912, 0.7057, 0.1499, 0.7055, 0.192, 0.6977, 0.2319, 0.7052, 0.1912, 0.7057, 0.1912, 0.7057, 0.2319, 0.7052, 0.1919, 0.7136, 0.1499, 0.7055, 0.1912, 0.7057, 0.1919, 0.7136, 0.1514, 0.7212, 0.1096, 0.7047, 0.1499, 0.7055, 0.1514, 0.7212, 0.1117, 0.7274, 0.07181, 0.7033, 0.1096, 0.7047, 0.1117, 0.7274, 0.07451, 0.7322, 0.9026, 0.3587, 0.937, 0.3616, 0.9368, 0.3908, 0.9023, 0.393, 0.8644, 0.3564, 0.9026, 0.3587, 0.9023, 0.393, 0.8641, 0.3946, 0.8239, 0.3549, 0.8644, 0.3564, 0.8641, 0.3946, 0.8235, 0.3954, 0.7826, 0.3541, 0.8239, 0.3549, 0.8235, 0.3954, 0.7822, 0.3954, 0.7421, 0.3541, 0.7826, 0.3541, 0.7822, 0.3954, 0.7417, 0.3946, 0.704, 0.3549, 0.7421, 0.3541, 0.7417, 0.3946, 0.7036, 0.3931, 0.6697, 0.3565, 0.704, 0.3549, 0.7036, 0.3931, 0.6693, 0.3909, 0.4884, 0.5424, 0.4859, 0.5085, 0.5202, 0.5086, 0.5176, 0.5425, 0.4914, 0.5803, 0.4884, 0.5424, 0.5176, 0.5425, 0.5143, 0.5803, 0.4948, 0.6205, 0.4914, 0.5803, 0.5143, 0.5803, 0.5106, 0.6206, 0.4986, 0.6617, 0.4948, 0.6205, 0.5106, 0.6206, 0.5066, 0.6617, 0.5025, 0.7021, 0.4986, 0.6617, 0.5066, 0.6617, 0.5025, 0.7021, 0.5066, 0.6617, 0.5145, 0.6632, 0.5066, 0.6617, 0.5106, 0.6206, 0.5261, 0.6236, 0.5145, 0.6632, 0.5106, 0.6206, 0.5143, 0.5803, 0.5368, 0.5847, 0.5261, 0.6236, 0.5143, 0.5803, 0.5176, 0.5425, 0.5462, 0.5481, 0.5368, 0.5847, 0.5176, 0.5425, 0.5202, 0.5086, 0.5539, 0.5151, 0.5462, 0.5481, 0.6693, 0.3909, 0.7036, 0.3931, 0.704, 0.4305, 0.6697, 0.4246, 0.7036, 0.3931, 0.7417, 0.3946, 0.7422, 0.4344, 0.704, 0.4305, 0.7417, 0.3946, 0.7822, 0.3954, 0.7827, 0.4359, 0.7422, 0.4344, 0.7822, 0.3954, 0.8235, 0.3954, 0.824, 0.4351, 0.7827, 0.4359, 0.8235, 0.3954, 0.8641, 0.3946, 0.8645, 0.432, 0.824, 0.4351, 0.8641, 0.3946, 0.9023, 0.393, 0.9027, 0.4267, 0.8645, 0.432, 0.9023, 0.393, 0.9368, 0.3908, 0.9371, 0.4194, 0.9027, 0.4267, 0.07451, 0.7322, 0.1117, 0.7274, 0.1181, 0.7492, 0.08264, 0.7599, 0.1117, 0.7274, 0.1514, 0.7212, 0.1558, 0.7362, 0.1181, 0.7492, 0.1514, 0.7212, 0.1919, 0.7136, 0.1942, 0.7213, 0.1558, 0.7362, 0.1919, 0.7136, 0.2319, 0.7052, 0.1942, 0.7213, 0.1942, 0.7213, 0.2319, 0.7052, 0.1978, 0.7283, 0.1558, 0.7362, 0.1942, 0.7213, 0.1978, 0.7283, 0.1629, 0.7499, 0.1181, 0.7492, 0.1558, 0.7362, 0.1629, 0.7499, 0.1285, 0.7692, 0.08264, 0.7599, 0.1181, 0.7492, 0.1285, 0.7692, 0.09587, 0.7853, 0.9027, 0.4267, 0.9371, 0.4194, 0.938, 0.4464, 0.9037, 0.4585, 0.8645, 0.432, 0.9027, 0.4267, 0.9037, 0.4585, 0.8657, 0.4673, 0.824, 0.4351, 0.8645, 0.432, 0.8657, 0.4673, 0.8252, 0.4726, 0.7827, 0.4359, 0.824, 0.4351, 0.8252, 0.4726, 0.7839, 0.4741, 0.7422, 0.4344, 0.7827, 0.4359, 0.7839, 0.4741, 0.7434, 0.4718, 0.704, 0.4305, 0.7422, 0.4344, 0.7434, 0.4718, 0.7052, 0.4658, 0.6697, 0.4246, 0.704, 0.4305, 0.7052, 0.4658, 0.6708, 0.4563, 0.5462, 0.5481, 0.5539, 0.5151, 0.5856, 0.5279, 0.5732, 0.5589, 0.5368, 0.5847, 0.5462, 0.5481, 0.5732, 0.5589, 0.558, 0.5932, 0.5261, 0.6236, 0.5368, 0.5847, 0.558, 0.5932, 0.5407, 0.6294, 0.5145, 0.6632, 0.5261, 0.6236, 0.5407, 0.6294, 0.522, 0.6662, 0.5025, 0.7021, 0.5145, 0.6632, 0.522, 0.6662, 0.5025, 0.7021, 0.522, 0.6662, 0.5287, 0.6705, 0.522, 0.6662, 0.5407, 0.6294, 0.5538, 0.6379, 0.5287, 0.6705, 0.5407, 0.6294, 0.558, 0.5932, 0.5771, 0.6055, 0.5538, 0.6379, 0.558, 0.5932, 0.5732, 0.5589, 0.5974, 0.5746, 0.5771, 0.6055, 0.5732, 0.5589, 0.5856, 0.5279, 0.6141, 0.5463, 0.5974, 0.5746, 0.6708, 0.4563, 0.7052, 0.4658, 0.707, 0.4976, 0.6724, 0.4849, 0.7052, 0.4658, 0.7434, 0.4718, 0.7454, 0.5055, 0.707, 0.4976, 0.7434, 0.4718, 0.7839, 0.4741, 0.7859, 0.5085, 0.7454, 0.5055, 0.7839, 0.4741, 0.8252, 0.4726, 0.8272, 0.5063, 0.7859, 0.5085, 0.8252, 0.4726, 0.8657, 0.4673, 0.8675, 0.4991, 0.8272, 0.5063, 0.8657, 0.4673, 0.9037, 0.4585, 0.9054, 0.487, 0.8675, 0.4991, 0.06632, 0.7978, 0.09587, 0.7853, 0.1137, 0.8075, 0.08727, 0.8238, 0.09587, 0.7853, 0.1285, 0.7692, 0.1425, 0.7866, 0.1137, 0.8075, 0.1285, 0.7692, 0.1629, 0.7499, 0.1726, 0.7619, 0.1425, 0.7866, 0.1629, 0.7499, 0.1978, 0.7283, 0.2028, 0.7344, 0.1726, 0.7619, 0.1978, 0.7283, 0.2319, 0.7052, 0.2028, 0.7344, 0.2028, 0.7344, 0.2319, 0.7052, 0.2087, 0.7394, 0.1726, 0.7619, 0.2028, 0.7344, 0.2087, 0.7394, 0.1843, 0.7716, 0.1425, 0.7866, 0.1726, 0.7619, 0.1843, 0.7716, 0.1596, 0.8007, 0.1137, 0.8075, 0.1425, 0.7866, 0.1596, 0.8007, 0.1354, 0.8255, 0.6795, 0.5701, 0.696, 0.5362, 0.7203, 0.5378, 0.7081, 0.572, 0.6673, 0.6079, 0.6795, 0.5701, 0.7081, 0.572, 0.699, 0.61, 0.6598, 0.6482, 0.6673, 0.6079, 0.699, 0.61, 0.6935, 0.6504, 0.6574, 0.6895, 0.6598, 0.6482, 0.6935, 0.6504, 0.6917, 0.6917, 0.66, 0.73, 0.6574, 0.6895, 0.6917, 0.6917, 0.6937, 0.7322, 0.6678, 0.7684, 0.66, 0.73, 0.6937, 0.7322, 0.6995, 0.7705, 0.6802, 0.8031, 0.6678, 0.7684, 0.6995, 0.7705, 0.7088, 0.8049, 0.5974, 0.5746, 0.6141, 0.5463, 0.6384, 0.5697, 0.618, 0.5945, 0.5771, 0.6055, 0.5974, 0.5746, 0.618, 0.5945, 0.5932, 0.6212, 0.5538, 0.6379, 0.5771, 0.6055, 0.5932, 0.6212, 0.565, 0.6487, 0.5287, 0.6705, 0.5538, 0.6379, 0.565, 0.6487, 0.5343, 0.676, 0.5025, 0.7021, 0.5287, 0.6705, 0.5343, 0.676, 0.5025, 0.7021, 0.5343, 0.676, 0.5388, 0.6825, 0.5343, 0.676, 0.565, 0.6487, 0.5737, 0.6613, 0.5388, 0.6825, 0.565, 0.6487, 0.5932, 0.6212, 0.6059, 0.6395, 0.5737, 0.6613, 0.5932, 0.6212, 0.618, 0.5945, 0.6342, 0.6179, 0.6059, 0.6395, 0.618, 0.5945, 0.6384, 0.5697, 0.6574, 0.5972, 0.6342, 0.6179, 0.7088, 0.8049, 0.6995, 0.7705, 0.7348, 0.7718, 0.7405, 0.8062, 0.6995, 0.7705, 0.6937, 0.7322, 0.7312, 0.7337, 0.7348, 0.7718, 0.6937, 0.7322, 0.6917, 0.6917, 0.7299, 0.6932, 0.7312, 0.7337, 0.6917, 0.6917, 0.6935, 0.6504, 0.7309, 0.6519, 0.7299, 0.6932, 0.6935, 0.6504, 0.699, 0.61, 0.7343, 0.6114, 0.7309, 0.6519, 0.699, 0.61, 0.7081, 0.572, 0.7398, 0.5732, 0.7343, 0.6114, 0.7081, 0.572, 0.7203, 0.5378, 0.7473, 0.5389, 0.7398, 0.5732, 0.1354, 0.8255, 0.1596, 0.8007, 0.1791, 0.8111, 0.1602, 0.8387, 0.1596, 0.8007, 0.1843, 0.7716, 0.1977, 0.7788, 0.1791, 0.8111, 0.1843, 0.7716, 0.2087, 0.7394, 0.2156, 0.743, 0.1977, 0.7788, 0.2087, 0.7394, 0.2319, 0.7052, 0.2156, 0.743, 0.2156, 0.743, 0.2319, 0.7052, 0.223, 0.7452, 0.1977, 0.7788, 0.2156, 0.743, 0.223, 0.7452, 0.2123, 0.7831, 0.1791, 0.8111, 0.1977, 0.7788, 0.2123, 0.7831, 0.2002, 0.8173, 0.1602, 0.8387, 0.1791, 0.8111, 0.2002, 0.8173, 0.1872, 0.8466, 0.7398, 0.5732, 0.7473, 0.5389, 0.776, 0.5393, 0.7735, 0.5738, 0.7343, 0.6114, 0.7398, 0.5732, 0.7735, 0.5738, 0.7717, 0.612, 0.7309, 0.6519, 0.7343, 0.6114, 0.7717, 0.612, 0.7707, 0.6525, 0.7299, 0.6932, 0.7309, 0.6519, 0.7707, 0.6525, 0.7704, 0.6939, 0.7312, 0.7337, 0.7299, 0.6932, 0.7704, 0.6939, 0.7709, 0.7344, 0.7348, 0.7718, 0.7312, 0.7337, 0.7709, 0.7344, 0.7722, 0.7725, 0.7405, 0.8062, 0.7348, 0.7718, 0.7722, 0.7725, 0.7742, 0.8068, 0.7482, 0.8354, 0.7405, 0.8062, 0.7742, 0.8068, 0.7769, 0.8359, 0.6059, 0.6395, 0.6342, 0.6179, 0.6453, 0.6438, 0.6147, 0.6599, 0.5737, 0.6613, 0.6059, 0.6395, 0.6147, 0.6599, 0.5797, 0.6754, 0.5388, 0.6825, 0.5737, 0.6613, 0.5797, 0.6754, 0.5419, 0.6896, 0.5025, 0.7021, 0.5388, 0.6825, 0.5419, 0.6896, 0.5025, 0.7021, 0.5419, 0.6896, 0.5434, 0.6972, 0.5419, 0.6896, 0.5797, 0.6754, 0.5828, 0.6903, 0.5434, 0.6972, 0.5797, 0.6754, 0.6147, 0.6599, 0.6191, 0.6816, 0.5828, 0.6903, 0.6147, 0.6599, 0.6453, 0.6438, 0.6509, 0.6714, 0.6191, 0.6816, 0.7769, 0.8359, 0.7742, 0.8068, 0.8086, 0.8067, 0.8061, 0.8358, 0.7742, 0.8068, 0.7722, 0.7725, 0.8104, 0.7724, 0.8086, 0.8067, 0.7722, 0.7725, 0.7709, 0.7344, 0.8115, 0.7342, 0.8104, 0.7724, 0.7709, 0.7344, 0.7704, 0.6939, 0.8117, 0.6937, 0.8115, 0.7342, 0.7704, 0.6939, 0.7707, 0.6525, 0.8112, 0.6524, 0.8117, 0.6937, 0.7707, 0.6525, 0.7717, 0.612, 0.8099, 0.6119, 0.8112, 0.6524, 0.7717, 0.612, 0.7735, 0.5738, 0.8079, 0.5737, 0.8099, 0.6119, 0.7735, 0.5738, 0.776, 0.5393, 0.8052, 0.5393, 0.8079, 0.5737, 0.776, 0.5393, 0.779, 0.51, 0.802, 0.51, 0.8052, 0.5393, 0.2002, 0.8173, 0.2123, 0.7831, 0.2275, 0.7843, 0.2222, 0.8191, 0.2123, 0.7831, 0.223, 0.7452, 0.2308, 0.7458, 0.2275, 0.7843, 0.223, 0.7452, 0.2319, 0.7052, 0.2308, 0.7458, 0.2308, 0.7458, 0.2319, 0.7052, 0.2385, 0.7449, 0.2275, 0.7843, 0.2308, 0.7458, 0.2385, 0.7449, 0.2427, 0.7825, 0.2222, 0.8191, 0.2275, 0.7843, 0.2427, 0.7825, 0.2442, 0.8164, 0.8052, 0.5393, 0.802, 0.51, 0.8245, 0.5094, 0.8339, 0.5386, 0.8079, 0.5737, 0.8052, 0.5393, 0.8339, 0.5386, 0.8416, 0.5729, 0.8099, 0.6119, 0.8079, 0.5737, 0.8416, 0.5729, 0.8473, 0.611, 0.8112, 0.6524, 0.8099, 0.6119, 0.8473, 0.611, 0.851, 0.6515, 0.8117, 0.6937, 0.8112, 0.6524, 0.851, 0.6515, 0.8523, 0.6928, 0.8115, 0.7342, 0.8117, 0.6937, 0.8523, 0.6928, 0.8512, 0.7333, 0.8104, 0.7724, 0.8115, 0.7342, 0.8512, 0.7333, 0.8478, 0.7715, 0.8086, 0.8067, 0.8104, 0.7724, 0.8478, 0.7715, 0.8423, 0.8059, 0.8061, 0.8358, 0.8086, 0.8067, 0.8423, 0.8059, 0.8348, 0.8351, 0.6191, 0.6816, 0.6509, 0.6714, 0.6508, 0.6994, 0.619, 0.7036, 0.5828, 0.6903, 0.6191, 0.6816, 0.619, 0.7036, 0.5827, 0.7055, 0.5434, 0.6972, 0.5828, 0.6903, 0.5827, 0.7055, 0.5434, 0.705, 0.5025, 0.7021, 0.5434, 0.6972, 0.5434, 0.705, 0.5025, 0.7021, 0.5434, 0.705, 0.5418, 0.7126, 0.5434, 0.705, 0.5827, 0.7055, 0.5796, 0.7204, 0.5418, 0.7126, 0.5827, 0.7055, 0.619, 0.7036, 0.6145, 0.7252, 0.5796, 0.7204, 0.619, 0.7036, 0.6508, 0.6994, 0.645, 0.7269, 0.6145, 0.7252, 0.8348, 0.8351, 0.8423, 0.8059, 0.874, 0.8044, 0.8618, 0.8339, 0.8423, 0.8059, 0.8478, 0.7715, 0.8831, 0.7699, 0.874, 0.8044, 0.8478, 0.7715, 0.8512, 0.7333, 0.8886, 0.7316, 0.8831, 0.7699, 0.8512, 0.7333, 0.8523, 0.6928, 0.8904, 0.6911, 0.8886, 0.7316, 0.8523, 0.6928, 0.851, 0.6515, 0.8884, 0.6498, 0.8904, 0.6911, 0.851, 0.6515, 0.8473, 0.611, 0.8826, 0.6094, 0.8884, 0.6498, 0.8473, 0.611, 0.8416, 0.5729, 0.8733, 0.5715, 0.8826, 0.6094, 0.8416, 0.5729, 0.8339, 0.5386, 0.8609, 0.5374, 0.8733, 0.5715, 0.8339, 0.5386, 0.8245, 0.5094, 0.8457, 0.5085, 0.8609, 0.5374, 0.2442, 0.8164, 0.2427, 0.7825, 0.2572, 0.7776, 0.2654, 0.8093, 0.2427, 0.7825, 0.2385, 0.7449, 0.2459, 0.7424, 0.2572, 0.7776, 0.2385, 0.7449, 0.2319, 0.7052, 0.2459, 0.7424, 0.2459, 0.7424, 0.2319, 0.7052, 0.2528, 0.7385, 0.2572, 0.7776, 0.2459, 0.7424, 0.2528, 0.7385, 0.2707, 0.7699, 0.2654, 0.8093, 0.2572, 0.7776, 0.2707, 0.7699, 0.285, 0.7981, 0.2702, 0.8365, 0.2654, 0.8093, 0.285, 0.7981, 0.295, 0.8222, 0.8733, 0.5715, 0.8609, 0.5374, 0.8851, 0.5357, 0.9019, 0.5694, 0.8826, 0.6094, 0.8733, 0.5715, 0.9019, 0.5694, 0.9143, 0.6072, 0.8884, 0.6498, 0.8826, 0.6094, 0.9143, 0.6072, 0.9221, 0.6474, 0.8904, 0.6911, 0.8884, 0.6498, 0.9221, 0.6474, 0.9248, 0.6886, 0.8886, 0.7316, 0.8904, 0.6911, 0.9248, 0.6886, 0.9223, 0.7292, 0.8831, 0.7699, 0.8886, 0.7316, 0.9223, 0.7292, 0.9148, 0.7677, 0.874, 0.8044, 0.8831, 0.7699, 0.9148, 0.7677, 0.9026, 0.8024, 0.8618, 0.8339, 0.874, 0.8044, 0.9026, 0.8024, 0.886, 0.8322, 0.6145, 0.7252, 0.645, 0.7269, 0.6338, 0.7528, 0.6056, 0.7456, 0.5796, 0.7204, 0.6145, 0.7252, 0.6056, 0.7456, 0.5735, 0.7344, 0.5418, 0.7126, 0.5796, 0.7204, 0.5735, 0.7344, 0.5387, 0.7197, 0.5025, 0.7021, 0.5418, 0.7126, 0.5387, 0.7197, 0.5025, 0.7021, 0.5387, 0.7197, 0.5342, 0.7261, 0.5387, 0.7197, 0.5735, 0.7344, 0.5647, 0.747, 0.5342, 0.7261, 0.5735, 0.7344, 0.6056, 0.7456, 0.5928, 0.7639, 0.5647, 0.747, 0.6056, 0.7456, 0.6338, 0.7528, 0.6175, 0.7761, 0.5928, 0.7639, 0.6338, 0.7528, 0.6569, 0.7559, 0.6377, 0.7833, 0.6175, 0.7761, 0.9026, 0.8024, 0.9148, 0.7677, 0.9418, 0.7648, 0.9269, 0.7999, 0.9148, 0.7677, 0.9223, 0.7292, 0.951, 0.7262, 0.9418, 0.7648, 0.3151, 0.2394, 0.3344, 0.2753, 0.3065, 0.2844, 0.2877, 0.2484, 0.3344, 0.2753, 0.3482, 0.3142, 0.3209, 0.3232, 0.3065, 0.2844, 0.9221, 0.6474, 0.9143, 0.6072, 0.9413, 0.6043, 0.9507, 0.6444, 0.9143, 0.6072, 0.9019, 0.5694, 0.9262, 0.5669, 0.9413, 0.6043, 0.9019, 0.5694, 0.8851, 0.5357, 0.9058, 0.5335, 0.9262, 0.5669, 0.295, 0.8222, 0.285, 0.7981, 0.3021, 0.7833, 0.3168, 0.8033, 0.285, 0.7981, 0.2707, 0.7699, 0.2825, 0.7596, 0.3021, 0.7833, 0.2707, 0.7699, 0.2528, 0.7385, 0.2588, 0.7333, 0.2825, 0.7596, 0.2528, 0.7385, 0.2319, 0.7052, 0.2588, 0.7333, 0.2588, 0.7333, 0.2319, 0.7052, 0.2637, 0.7269, 0.2825, 0.7596, 0.2588, 0.7333, 0.2637, 0.7269, 0.2922, 0.7473, 0.3021, 0.7833, 0.2825, 0.7596, 0.2922, 0.7473, 0.3162, 0.7653, 0.3328, 0.4403, 0.3258, 0.4746, 0.3078, 0.4812, 0.3099, 0.4486, 0.3342, 0.4026, 0.3328, 0.4403, 0.3099, 0.4486, 0.3074, 0.4124, 0.3302, 0.3631, 0.3342, 0.4026, 0.3074, 0.4124, 0.3003, 0.374, 0.3209, 0.3232, 0.3302, 0.3631, 0.3003, 0.374, 0.2891, 0.3347, 0.3065, 0.2844, 0.3209, 0.3232, 0.2891, 0.3347, 0.2742, 0.2962, 0.2877, 0.2484, 0.3065, 0.2844, 0.2742, 0.2962, 0.256, 0.2599, 0.2652, 0.2164, 0.2877, 0.2484, 0.256, 0.2599, 0.2353, 0.2273, 0.2398, 0.1896, 0.2652, 0.2164, 0.2353, 0.2273, 0.2129, 0.1994, 0.2126, 0.1692, 0.2398, 0.1896, 0.2129, 0.1994, 0.1897, 0.1775, 0.5928, 0.7639, 0.6175, 0.7761, 0.5967, 0.7959, 0.5765, 0.7794, 0.5647, 0.747, 0.5928, 0.7639, 0.5765, 0.7794, 0.5535, 0.7577, 0.5342, 0.7261, 0.5647, 0.747, 0.5535, 0.7577, 0.5285, 0.7316, 0.5025, 0.7021, 0.5342, 0.7261, 0.5285, 0.7316, 0.5025, 0.7021, 0.5285, 0.7316, 0.5218, 0.7359, 0.5285, 0.7316, 0.5535, 0.7577, 0.5403, 0.7661, 0.5218, 0.7359, 0.5535, 0.7577, 0.5765, 0.7794, 0.5574, 0.7916, 0.5403, 0.7661, 0.5765, 0.7794, 0.5967, 0.7959, 0.5724, 0.8114, 0.5574, 0.7916, 0.1897, 0.1775, 0.2129, 0.1994, 0.1834, 0.2111, 0.1646, 0.1874, 0.2129, 0.1994, 0.2353, 0.2273, 0.2025, 0.2402, 0.1834, 0.2111, 0.2353, 0.2273, 0.256, 0.2599, 0.2211, 0.2737, 0.2025, 0.2402, 0.256, 0.2599, 0.2742, 0.2962, 0.2386, 0.3102, 0.2211, 0.2737, 0.2742, 0.2962, 0.2891, 0.3347, 0.2543, 0.3485, 0.2386, 0.3102, 0.2891, 0.3347, 0.3003, 0.374, 0.2675, 0.3869, 0.2543, 0.3485, 0.3003, 0.374, 0.3074, 0.4124, 0.2778, 0.4241, 0.2675, 0.3869, 0.3074, 0.4124, 0.3099, 0.4486, 0.2847, 0.4585, 0.2778, 0.4241, 0.3099, 0.4486, 0.3078, 0.4812, 0.2881, 0.489, 0.2847, 0.4585, 0.3162, 0.7653, 0.2922, 0.7473, 0.2994, 0.7332, 0.3266, 0.7449, 0.2922, 0.7473, 0.2637, 0.7269, 0.2674, 0.7198, 0.2994, 0.7332, 0.2637, 0.7269, 0.2319, 0.7052, 0.2674, 0.7198, 0.2674, 0.7198, 0.2319, 0.7052, 0.2697, 0.7121, 0.2994, 0.7332, 0.2674, 0.7198, 0.2697, 0.7121, 0.3038, 0.718, 0.3266, 0.7449, 0.2994, 0.7332, 0.3038, 0.718, 0.3331, 0.7229, 0.2847, 0.4585, 0.2881, 0.489, 0.2673, 0.4977, 0.2583, 0.4696, 0.2778, 0.4241, 0.2847, 0.4585, 0.2583, 0.4696, 0.2467, 0.4371, 0.2675, 0.3869, 0.2778, 0.4241, 0.2467, 0.4371, 0.233, 0.4014, 0.2543, 0.3485, 0.2675, 0.3869, 0.233, 0.4014, 0.2176, 0.3638, 0.2386, 0.3102, 0.2543, 0.3485, 0.2176, 0.3638, 0.2012, 0.3259, 0.2211, 0.2737, 0.2386, 0.3102, 0.2012, 0.3259, 0.1845, 0.289, 0.2025, 0.2402, 0.2211, 0.2737, 0.1845, 0.289, 0.1679, 0.2547, 0.1834, 0.2111, 0.2025, 0.2402, 0.1679, 0.2547, 0.1523, 0.2241, 0.1646, 0.1874, 0.1834, 0.2111, 0.1523, 0.2241, 0.1381, 0.1985, 0.5574, 0.7916, 0.5724, 0.8114, 0.5454, 0.8221, 0.5362, 0.8, 0.5403, 0.7661, 0.5574, 0.7916, 0.5362, 0.8, 0.5257, 0.7719, 0.5218, 0.7359, 0.5403, 0.7661, 0.5257, 0.7719, 0.5143, 0.7388, 0.5025, 0.7021, 0.5218, 0.7359, 0.5143, 0.7388, 0.5025, 0.7021, 0.5143, 0.7388, 0.5064, 0.7403, 0.5143, 0.7388, 0.5257, 0.7719, 0.5102, 0.7748, 0.5064, 0.7403, 0.5257, 0.7719, 0.5362, 0.8, 0.5136, 0.8042, 0.5102, 0.7748, 0.5362, 0.8, 0.5454, 0.8221, 0.5167, 0.8275, 0.5136, 0.8042, 0.1381, 0.1985, 0.1523, 0.2241, 0.1209, 0.238, 0.1114, 0.2104, 0.1523, 0.2241, 0.1679, 0.2547, 0.133, 0.2701, 0.1209, 0.238, 0.1679, 0.2547, 0.1845, 0.289, 0.1474, 0.3055, 0.133, 0.2701, 0.1845, 0.289, 0.2012, 0.3259, 0.1635, 0.3427, 0.1474, 0.3055, 0.2012, 0.3259, 0.2176, 0.3638, 0.1806, 0.3803, 0.1635, 0.3427, 0.2176, 0.3638, 0.233, 0.4014, 0.1981, 0.4169, 0.1806, 0.3803, 0.233, 0.4014, 0.2467, 0.4371, 0.2153, 0.451, 0.1981, 0.4169, 0.2467, 0.4371, 0.2583, 0.4696, 0.2316, 0.4814, 0.2153, 0.451, 0.2583, 0.4696, 0.2673, 0.4977, 0.2463, 0.507, 0.2316, 0.4814, 0.3331, 0.7229, 0.3038, 0.718, 0.3054, 0.7023, 0.3353, 0.7001, 0.3038, 0.718, 0.2697, 0.7121, 0.2705, 0.704, 0.3054, 0.7023, 0.2697, 0.7121, 0.2319, 0.7052, 0.2705, 0.704, 0.2705, 0.704, 0.2319, 0.7052, 0.2697, 0.6961, 0.3054, 0.7023, 0.2705, 0.704, 0.2697, 0.6961, 0.3039, 0.6867, 0.3353, 0.7001, 0.3054, 0.7023, 0.3039, 0.6867, 0.3332, 0.6773, 0.2316, 0.4814, 0.2463, 0.507, 0.2259, 0.5165, 0.2056, 0.4936, 0.2153, 0.451, 0.2316, 0.4814, 0.2056, 0.4936, 0.1848, 0.4653, 0.1981, 0.4169, 0.2153, 0.451, 0.1848, 0.4653, 0.1642, 0.4327, 0.1806, 0.3803, 0.1981, 0.4169, 0.1642, 0.4327, 0.1446, 0.3971, 0.1635, 0.3427, 0.1806, 0.3803, 0.1446, 0.3971, 0.1267, 0.3598, 0.1474, 0.3055, 0.1635, 0.3427, 0.1267, 0.3598, 0.1114, 0.3223, 0.133, 0.2701, 0.1474, 0.3055, 0.1114, 0.3223, 0.09912, 0.286, 0.1209, 0.238, 0.133, 0.2701, 0.09912, 0.286, 0.09036, 0.2523, 0.1114, 0.2104, 0.1209, 0.238, 0.09036, 0.2523, 0.08548, 0.2225, 0.5136, 0.8042, 0.5167, 0.8275, 0.4875, 0.8274, 0.4907, 0.8041, 0.5102, 0.7748, 0.5136, 0.8042, 0.4907, 0.8041, 0.4943, 0.7747, 0.5064, 0.7403, 0.5102, 0.7748, 0.4943, 0.7747, 0.4983, 0.7403, 0.5025, 0.7021, 0.5064, 0.7403, 0.4983, 0.7403, 0.5025, 0.7021, 0.4983, 0.7403, 0.4904, 0.7387, 0.4983, 0.7403, 0.4943, 0.7747, 0.4788, 0.7717, 0.4904, 0.7387, 0.4943, 0.7747, 0.4907, 0.8041, 0.4682, 0.7998, 0.4788, 0.7717, 0.4907, 0.8041, 0.4875, 0.8274, 0.4588, 0.8218, 0.4682, 0.7998, 0.08548, 0.2225, 0.09036, 0.2523, 0.06189, 0.2664, 0.06126, 0.2345, 0.09036, 0.2523, 0.09912, 0.286, 0.06748, 0.3016, 0.06189, 0.2664, 0.09912, 0.286, 0.1114, 0.3223, 0.07782, 0.3389, 0.06748, 0.3016, 0.1114, 0.3223, 0.1267, 0.3598, 0.0925, 0.3768, 0.07782, 0.3389, 0.1267, 0.3598, 0.1446, 0.3971, 0.111, 0.4137, 0.0925, 0.3768, 0.1446, 0.3971, 0.1642, 0.4327, 0.1325, 0.4484, 0.111, 0.4137, 0.1642, 0.4327, 0.1848, 0.4653, 0.1563, 0.4794, 0.1325, 0.4484, 0.1848, 0.4653, 0.2056, 0.4936, 0.1814, 0.5056, 0.1563, 0.4794, 0.2056, 0.4936, 0.2259, 0.5165, 0.2069, 0.5259, 0.1814, 0.5056, 0.3332, 0.6773, 0.3039, 0.6867, 0.2995, 0.6717, 0.3268, 0.6556, 0.3039, 0.6867, 0.2697, 0.6961, 0.2675, 0.6884, 0.2995, 0.6717, 0.2697, 0.6961, 0.2319, 0.7052, 0.2675, 0.6884, 0.2675, 0.6884, 0.2319, 0.7052, 0.2638, 0.6814, 0.2995, 0.6717, 0.2675, 0.6884, 0.2638, 0.6814, 0.2923, 0.6579, 0.3268, 0.6556, 0.2995, 0.6717, 0.2923, 0.6579, 0.3164, 0.6356, 0.3482, 0.6408, 0.3268, 0.6556, 0.3164, 0.6356, 0.335, 0.6154, 0.1563, 0.4794, 0.1814, 0.5056, 0.1599, 0.5169, 0.131, 0.4927, 0.1325, 0.4484, 0.1563, 0.4794, 0.131, 0.4927, 0.1044, 0.4632, 0.111, 0.4137, 0.1325, 0.4484, 0.1044, 0.4632, 0.08109, 0.4295, 0.0925, 0.3768, 0.111, 0.4137, 0.08109, 0.4295, 0.06204, 0.3928, 0.07782, 0.3389, 0.0925, 0.3768, 0.06204, 0.3928, 0.04794, 0.3547, 0.06748, 0.3016, 0.07782, 0.3389, 0.04794, 0.3547, 0.03933, 0.3165, 0.06189, 0.2664, 0.06748, 0.3016, 0.03933, 0.3165, 0.03656, 0.2797, 0.06126, 0.2345, 0.06189, 0.2664, 0.03656, 0.2797, 0.03972, 0.2458, 0.4682, 0.7998, 0.4588, 0.8218, 0.4319, 0.811, 0.447, 0.7913, 0.4788, 0.7717, 0.4682, 0.7998, 0.447, 0.7913, 0.4643, 0.7659, 0.4904, 0.7387, 0.4788, 0.7717, 0.4643, 0.7659, 0.483, 0.7358, 0.5025, 0.7021, 0.4904, 0.7387, 0.483, 0.7358, 0.5025, 0.7021, 0.483, 0.7358, 0.4763, 0.7314, 0.483, 0.7358, 0.4643, 0.7659, 0.4511, 0.7574, 0.4763, 0.7314, 0.4643, 0.7659, 0.447, 0.7913, 0.428, 0.779, 0.4511, 0.7574, 0.447, 0.7913, 0.4319, 0.811, 0.4076, 0.7953, 0.428, 0.779, 0.4513, 0.5085, 0.4197, 0.4855, 0.4411, 0.4738, 0.4696, 0.4985, 0.4197, 0.4855, 0.3912, 0.4568, 0.415, 0.4438, 0.4411, 0.4738, 0.3912, 0.4568, 0.3671, 0.4234, 0.3924, 0.4096, 0.415, 0.4438, 0.3671, 0.4234, 0.3482, 0.3867, 0.374, 0.3726, 0.3924, 0.4096, 0.06204, 0.3928, 0.08109, 0.4295, 0.05607, 0.4437, 0.03653, 0.4074, 0.08109, 0.4295, 0.1044, 0.4632, 0.0808, 0.4766, 0.05607, 0.4437, 0.1044, 0.4632, 0.131, 0.4927, 0.1098, 0.5048, 0.0808, 0.4766, 0.131, 0.4927, 0.1599, 0.5169, 0.1418, 0.5272, 0.1098, 0.5048, 0.335, 0.6154, 0.3164, 0.6356, 0.3024, 0.6182, 0.3172, 0.5932, 0.3164, 0.6356, 0.2923, 0.6579, 0.2827, 0.6459, 0.3024, 0.6182, 0.2923, 0.6579, 0.2638, 0.6814, 0.2589, 0.6753, 0.2827, 0.6459, 0.2638, 0.6814, 0.2319, 0.7052, 0.2589, 0.6753, 0.2589, 0.6753, 0.2319, 0.7052, 0.2529, 0.6703, 0.2827, 0.6459, 0.2589, 0.6753, 0.2529, 0.6703, 0.2709, 0.6362, 0.3024, 0.6182, 0.2827, 0.6459, 0.2709, 0.6362, 0.2853, 0.6041, 0.3172, 0.5932, 0.3024, 0.6182, 0.2853, 0.6041, 0.2955, 0.5752, 0.3506, 0.2591, 0.3544, 0.2253, 0.3762, 0.2143, 0.3762, 0.2462, 0.3527, 0.2959, 0.3506, 0.2591, 0.3762, 0.2462, 0.3811, 0.2816, 0.3606, 0.3342, 0.3527, 0.2959, 0.3811, 0.2816, 0.3908, 0.3191, 0.374, 0.3726, 0.3606, 0.3342, 0.3908, 0.3191, 0.4048, 0.3572, 0.3924, 0.4096, 0.374, 0.3726, 0.4048, 0.3572, 0.4226, 0.3944, 0.415, 0.4438, 0.3924, 0.4096, 0.4226, 0.3944, 0.4435, 0.4295, 0.4411, 0.4738, 0.415, 0.4438, 0.4435, 0.4295, 0.4667, 0.4609, 0.4696, 0.4985, 0.4411, 0.4738, 0.4667, 0.4609, 0.4913, 0.4876, 0.428, 0.779, 0.4076, 0.7953, 0.387, 0.7754, 0.4118, 0.7633, 0.4511, 0.7574, 0.428, 0.779, 0.4118, 0.7633, 0.44, 0.7466, 0.4763, 0.7314, 0.4511, 0.7574, 0.44, 0.7466, 0.4706, 0.7259, 0.5025, 0.7021, 0.4763, 0.7314, 0.4706, 0.7259, 0.5025, 0.7021, 0.4706, 0.7259, 0.4662, 0.7195, 0.4706, 0.7259, 0.44, 0.7466, 0.4312, 0.7339, 0.4662, 0.7195, 0.44, 0.7466, 0.4118, 0.7633, 0.3991, 0.7449, 0.4312, 0.7339, 0.5164, 0.5084, 0.4913, 0.4876, 0.5157, 0.4761, 0.5356, 0.4993, 0.4913, 0.4876, 0.4667, 0.4609, 0.4954, 0.4474, 0.5157, 0.4761, 0.4667, 0.4609, 0.4435, 0.4295, 0.4754, 0.4144, 0.4954, 0.4474, 0.4435, 0.4295, 0.4226, 0.3944, 0.4564, 0.3785, 0.4754, 0.4144, 0.4226, 0.3944, 0.4048, 0.3572, 0.4393, 0.3409, 0.4564, 0.3785, 0.4048, 0.3572, 0.3908, 0.3191, 0.4247, 0.3031, 0.4393, 0.3409, 0.3908, 0.3191, 0.3811, 0.2816, 0.4131, 0.2665, 0.4247, 0.3031, 0.3811, 0.2816, 0.3762, 0.2462, 0.4049, 0.2327, 0.4131, 0.2665, 0.3762, 0.2462, 0.3762, 0.2143, 0.4006, 0.2028, 0.4049, 0.2327, 0.2955, 0.5752, 0.2853, 0.6041, 0.2658, 0.5937, 0.2707, 0.562, 0.2853, 0.6041, 0.2709, 0.6362, 0.2575, 0.629, 0.2658, 0.5937, 0.2709, 0.6362, 0.2529, 0.6703, 0.2461, 0.6667, 0.2575, 0.629, 0.2529, 0.6703, 0.2319, 0.7052, 0.2461, 0.6667])
me_sphere.use_remesh_preserve_volume = False
me_sphere.use_remesh_preserve_attributes = False
me_sphere.use_mirror_vertex_groups = False
me_sphere.update()

# ---- objects
ob_sphere = bpy.data.objects.new('Sphere', me_sphere)
ob_lamp = bpy.data.objects.new('Lamp', light_lamp)
ob_camera = bpy.data.objects.new('Camera', cam_camera)

# ---- transforms, parenting, visibility, modifiers, constraints
ob_sphere.location = (0.07297, -0.04645, 0.01563)
ob_sphere.scale = (-4.43, -4.43, -4.43)
ob_sphere.lineart.crease_threshold = 0.0
ob_lamp.location = (4.076, 1.005, 5.904)
ob_lamp.rotation_euler = (0.6503, 0.05522, 1.866)
ob_lamp.lock_rotations_4d = False
ob_lamp.empty_display_type = 'ARROWS'
ob_lamp.color = (0.0, 0.0, 0.0, 0.0)
ob_lamp.lineart.crease_threshold = 0.0
ob_camera.location = (7.481, -6.508, 5.344)
ob_camera.rotation_euler = (1.109, 0.01082, 0.8149)
ob_camera.lock_rotations_4d = False
ob_camera.empty_display_type = 'ARROWS'
ob_camera.color = (0.0, 0.0, 0.0, 0.0)
ob_camera.display_type = 'WIRE'
ob_camera.lineart.crease_threshold = 0.0

# ---- collection membership
col_collection_1.objects.link(ob_sphere)
col_collection_1.objects.link(ob_lamp)
col_collection_1.objects.link(ob_camera)

# ---- scene / render settings (as saved in the file)
scene.camera = ob_camera
scene.frame_start = 1; scene.frame_end = 250; scene.frame_set(1)
scene.render.engine = 'BLENDER_EEVEE_NEXT'
scene.render.image_settings.color_mode = 'RGB'
scene.render.image_settings.compression = 90
scene.render.resolution_percentage = 50
scene.render.dither_intensity = 0.0
scene.render.bake_margin = 2
scene.render.bake_bias = 0.0
scene.cycles.use_denoising = False
scene.cycles.samples = 10
scene.cycles.sampling_pattern = 'TABULATED_SOBOL'
scene.cycles.light_sampling_threshold = 0.0
scene.cycles.use_adaptive_sampling = False
scene.cycles.use_light_tree = False
scene.cycles.blur_glossy = 0.0
scene.cycles.volume_bounces = 1
scene.cycles.pixel_filter_type = 'GAUSSIAN'
scene.cycles.sample_clamp_indirect = 0.0
scene.view_settings.view_transform = 'Standard'
bpy.context.view_layer.update()
